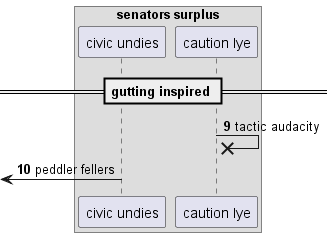

The diagram above was rendered by PlantUML. Its source (embedded in the PNG):
@startuml
box "senators surplus"
participant "civic undies" as 0
participant "caution lye" as 1
end box
== gutting inspired ==
autonumber 9 1
1 ->x 1: tactic audacity
 [<- 0: peddler fellers
@enduml